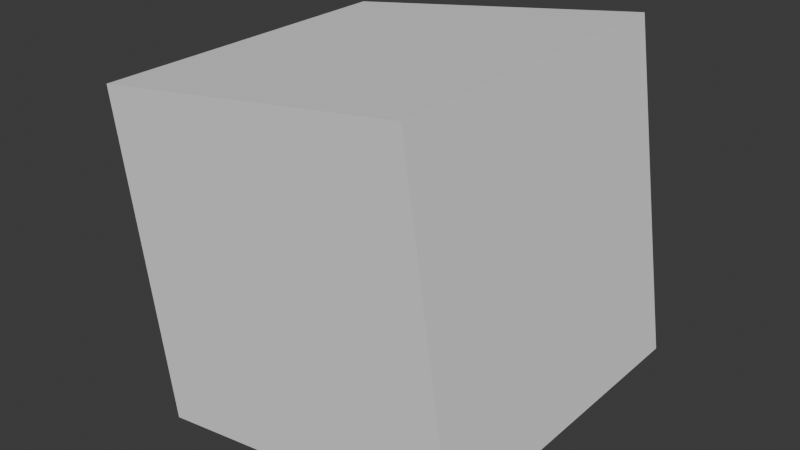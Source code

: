 # Source: anim.blend  (saved by Blender 4.4.30; exported with 4.5.12 LTS)
import bpy
from mathutils import Matrix  # noqa: F401  (used for matrix-valued properties, if any)

bpy.ops.wm.read_factory_settings(use_empty=True)
scene = bpy.context.scene
scene.name = 'Scene'

# ---- collections
col_collection = bpy.data.collections.new('Collection'); scene.collection.children.link(col_collection)

# ---- world
world_world = bpy.data.worlds.new('World'); scene.world = world_world
world_world.use_nodes = True; world_world.node_tree.nodes.clear()
_N = world_world.node_tree.nodes; _L = world_world.node_tree.links
n0 = _N.new('ShaderNodeOutputWorld'); n0.name = 'World Output'; n0.location = (300, 300)
n1 = _N.new('ShaderNodeBackground'); n1.name = 'Background'; n1.location = (10, 300)
n1.inputs[0].default_value = (0.05088, 0.05088, 0.05088, 1.0)
_L.new(n1.outputs[0], n0.inputs[0])
n0.is_active_output = True
world_world.color = (0.05088, 0.05088, 0.05088)
world_world.sun_shadow_jitter_overblur = 0.0

# ---- meshes
me_cube_001 = bpy.data.meshes.new('Cube.001')
me_cube_001.from_pydata([(-1.0, -1.0, -1.0), (-1.0, -1.0, 1.0), (-1.0, 1.0, -1.0), (-1.0, 1.0, 1.0), (1.0, -1.0, -1.0), (1.0, -1.0, 1.0), (1.0, 1.0, -1.0), (1.0, 1.0, 1.0)], [], [(0, 1, 3, 2), (2, 3, 7, 6), (6, 7, 5, 4), (4, 5, 1, 0), (2, 6, 4, 0), (7, 3, 1, 5)])
_uv = me_cube_001.uv_layers.new(name='UVMap')
_uv.uv.foreach_set('vector', [0.375, 0.0, 0.625, 0.0, 0.625, 0.25, 0.375, 0.25, 0.375, 0.25, 0.625, 0.25, 0.625, 0.5, 0.375, 0.5, 0.375, 0.5, 0.625, 0.5, 0.625, 0.75, 0.375, 0.75, 0.375, 0.75, 0.625, 0.75, 0.625, 1.0, 0.375, 1.0, 0.125, 0.5, 0.375, 0.5, 0.375, 0.75, 0.125, 0.75, 0.625, 0.5, 0.875, 0.5, 0.875, 0.75, 0.625, 0.75])
me_cube_001.update()

# ---- objects
ob_cube = bpy.data.objects.new('Cube', me_cube_001)

# ---- transforms, parenting, visibility, modifiers, constraints
ob_cube.location = (0.0, 0.0, 0.0)
ob_cube.rotation_euler = (0.0, -0.1497, 0.0)

# ---- collection membership
col_collection.objects.link(ob_cube)

# ---- scene / render settings (as saved in the file)
scene.frame_start = 1; scene.frame_end = 250; scene.frame_set(8)
scene.render.engine = 'BLENDER_EEVEE_NEXT'
bpy.context.view_layer.update()

# ---- added for rendering (the .blend has no active camera and no usable light): camera, sun
cam_auto = bpy.data.cameras.new('AutoCamera')
cam_auto.lens = 50.0
cam_auto.sensor_width = 36.0
cam_auto.clip_end = 1000.0
ob_auto_camera = bpy.data.objects.new('AutoCamera', cam_auto)
scene.collection.objects.link(ob_auto_camera)
ob_auto_camera.location = (3.50608, -4.20729, 2.80486)
ob_auto_camera.rotation_euler = (1.09748, -7.21219e-08, 0.694738)
scene.camera = ob_auto_camera
light_auto_sun = bpy.data.lights.new('AutoSun', 'SUN')
light_auto_sun.energy = 3.0
light_auto_sun.angle = 0.0523599
ob_auto_sun = bpy.data.objects.new('AutoSun', light_auto_sun)
scene.collection.objects.link(ob_auto_sun)
ob_auto_sun.rotation_euler = (0.872665, 0.174533, 0.523599)
bpy.context.view_layer.update()
